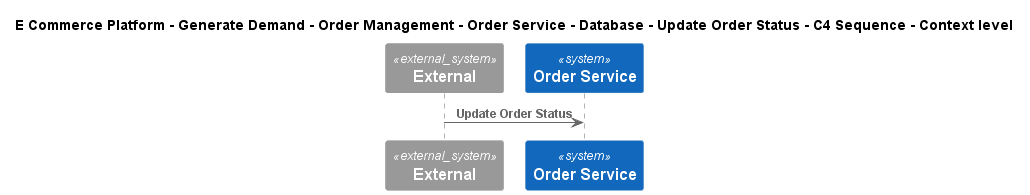

The diagram above was rendered by PlantUML. Its source (embedded in the PNG):
@startuml
!include ..\..\..\..\..\..\..\..\..\.c4s\C4_Sequence.puml
SHOW_FOOT_BOXES()

title E Commerce Platform - Generate Demand - Order Management - Order Service - Database - Update Order Status - C4 Sequence - Context level

System_Ext(C4InterFlow.SoftwareSystems.ExternalSystem, "External", "")
System(ECommercePlatform.GenerateDemand.OrderManagement.SoftwareSystems.OrderService, "Order Service", "")

Rel(C4InterFlow.SoftwareSystems.ExternalSystem, ECommercePlatform.GenerateDemand.OrderManagement.SoftwareSystems.OrderService, "Update Order Status")


@enduml